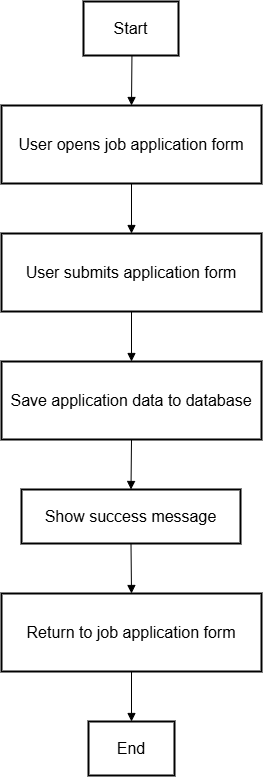

The diagram above was exported from draw.io. Its source (the exported page's mxGraphModel, read from the mxfile embedded in the PNG):
<mxGraphModel dx="2977" dy="1506" grid="1" gridSize="10" guides="1" tooltips="1" connect="1" arrows="1" fold="1" page="1" pageScale="1" pageWidth="1600" pageHeight="1200" math="0" shadow="0">
  <root>
    <mxCell id="0" />
    <mxCell id="1" parent="0" />
    <mxCell id="_VsWSo6z2PPW5T4wi4Kd-68" value="Start" style="whiteSpace=wrap;strokeWidth=2;fontSize=16;" vertex="1" parent="1">
      <mxGeometry x="752" y="130" width="95" height="54" as="geometry" />
    </mxCell>
    <mxCell id="_VsWSo6z2PPW5T4wi4Kd-69" value="User opens job application form" style="whiteSpace=wrap;strokeWidth=2;fontSize=16;" vertex="1" parent="1">
      <mxGeometry x="670" y="234" width="260" height="78" as="geometry" />
    </mxCell>
    <mxCell id="_VsWSo6z2PPW5T4wi4Kd-70" value="User submits application form" style="whiteSpace=wrap;strokeWidth=2;fontSize=16;" vertex="1" parent="1">
      <mxGeometry x="670" y="362" width="260" height="78" as="geometry" />
    </mxCell>
    <mxCell id="_VsWSo6z2PPW5T4wi4Kd-71" value="Save application data to database" style="whiteSpace=wrap;strokeWidth=2;fontSize=16;" vertex="1" parent="1">
      <mxGeometry x="670" y="490" width="260" height="78" as="geometry" />
    </mxCell>
    <mxCell id="_VsWSo6z2PPW5T4wi4Kd-72" value="Show success message" style="whiteSpace=wrap;strokeWidth=2;fontSize=16;" vertex="1" parent="1">
      <mxGeometry x="690" y="618" width="219" height="54" as="geometry" />
    </mxCell>
    <mxCell id="_VsWSo6z2PPW5T4wi4Kd-73" value="Return to job application form" style="whiteSpace=wrap;strokeWidth=2;fontSize=16;" vertex="1" parent="1">
      <mxGeometry x="670" y="722" width="260" height="78" as="geometry" />
    </mxCell>
    <mxCell id="_VsWSo6z2PPW5T4wi4Kd-74" value="End" style="whiteSpace=wrap;strokeWidth=2;fontSize=16;" vertex="1" parent="1">
      <mxGeometry x="757" y="850" width="86" height="54" as="geometry" />
    </mxCell>
    <mxCell id="_VsWSo6z2PPW5T4wi4Kd-75" value="" style="curved=1;startArrow=none;endArrow=block;exitX=0.51;exitY=1;entryX=0.5;entryY=0;rounded=0;fontSize=16;" edge="1" parent="1" source="_VsWSo6z2PPW5T4wi4Kd-68" target="_VsWSo6z2PPW5T4wi4Kd-69">
      <mxGeometry relative="1" as="geometry">
        <Array as="points" />
      </mxGeometry>
    </mxCell>
    <mxCell id="_VsWSo6z2PPW5T4wi4Kd-76" value="" style="curved=1;startArrow=none;endArrow=block;exitX=0.5;exitY=1;entryX=0.5;entryY=0;rounded=0;fontSize=16;" edge="1" parent="1" source="_VsWSo6z2PPW5T4wi4Kd-69" target="_VsWSo6z2PPW5T4wi4Kd-70">
      <mxGeometry relative="1" as="geometry">
        <Array as="points" />
      </mxGeometry>
    </mxCell>
    <mxCell id="_VsWSo6z2PPW5T4wi4Kd-77" value="" style="curved=1;startArrow=none;endArrow=block;exitX=0.5;exitY=1;entryX=0.5;entryY=0;rounded=0;fontSize=16;" edge="1" parent="1" source="_VsWSo6z2PPW5T4wi4Kd-70" target="_VsWSo6z2PPW5T4wi4Kd-71">
      <mxGeometry relative="1" as="geometry">
        <Array as="points" />
      </mxGeometry>
    </mxCell>
    <mxCell id="_VsWSo6z2PPW5T4wi4Kd-78" value="" style="curved=1;startArrow=none;endArrow=block;exitX=0.5;exitY=1;entryX=0.5;entryY=0;rounded=0;fontSize=16;" edge="1" parent="1" source="_VsWSo6z2PPW5T4wi4Kd-71" target="_VsWSo6z2PPW5T4wi4Kd-72">
      <mxGeometry relative="1" as="geometry">
        <Array as="points" />
      </mxGeometry>
    </mxCell>
    <mxCell id="_VsWSo6z2PPW5T4wi4Kd-79" value="" style="curved=1;startArrow=none;endArrow=block;exitX=0.5;exitY=1;entryX=0.5;entryY=0;rounded=0;fontSize=16;" edge="1" parent="1" source="_VsWSo6z2PPW5T4wi4Kd-72" target="_VsWSo6z2PPW5T4wi4Kd-73">
      <mxGeometry relative="1" as="geometry">
        <Array as="points" />
      </mxGeometry>
    </mxCell>
    <mxCell id="_VsWSo6z2PPW5T4wi4Kd-80" value="" style="curved=1;startArrow=none;endArrow=block;exitX=0.5;exitY=1;entryX=0.5;entryY=0;rounded=0;fontSize=16;" edge="1" parent="1" source="_VsWSo6z2PPW5T4wi4Kd-73" target="_VsWSo6z2PPW5T4wi4Kd-74">
      <mxGeometry relative="1" as="geometry">
        <Array as="points" />
      </mxGeometry>
    </mxCell>
  </root>
</mxGraphModel>